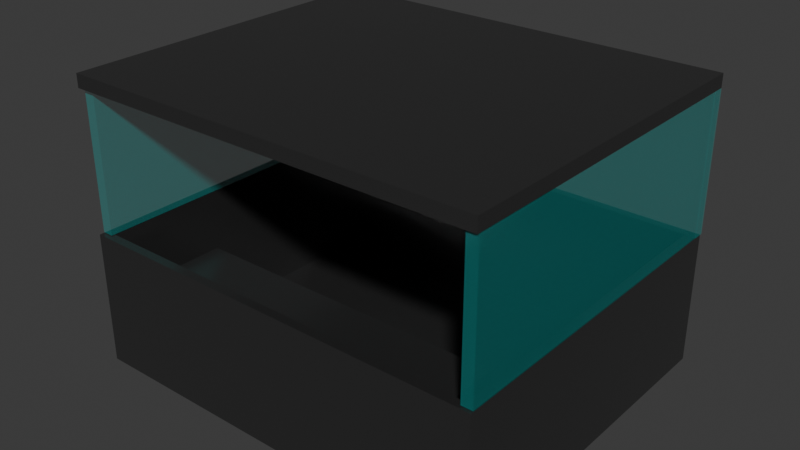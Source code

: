 # Source: booth.blend  (saved by Blender 4.0.36; exported with 4.5.12 LTS)
import bpy
from mathutils import Matrix  # noqa: F401  (used for matrix-valued properties, if any)

bpy.ops.wm.read_factory_settings(use_empty=True)
scene = bpy.context.scene
scene.name = 'Scene'

# ---- collections
col_collection = bpy.data.collections.new('Collection'); scene.collection.children.link(col_collection)

# ---- materials (node trees are filled in below, after node groups)
mat_metal = bpy.data.materials.new('Metal')
mat_metal.use_transparent_shadow = False
mat_glass_001 = bpy.data.materials.new('Glass.001')
mat_glass_001.use_transparent_shadow = False

# ---- material node trees
mat_metal.use_nodes = True; mat_metal.node_tree.nodes.clear()
_N = mat_metal.node_tree.nodes; _L = mat_metal.node_tree.links
n0 = _N.new('ShaderNodeBsdfPrincipled'); n0.name = 'Principled BSDF'; n0.location = (10, 300)
n0.inputs[0].default_value = (0.1393, 0.1393, 0.1393, 1.0)
n0.inputs[1].default_value = 0.8443
n0.inputs[2].default_value = 0.2036
n0.inputs[3].default_value = 1.45
n1 = _N.new('ShaderNodeOutputMaterial'); n1.name = 'Material Output'; n1.location = (300, 300)
_L.new(n0.outputs[0], n1.inputs[0])
n1.is_active_output = True
mat_glass_001.use_nodes = True; mat_glass_001.node_tree.nodes.clear()
_N = mat_glass_001.node_tree.nodes; _L = mat_glass_001.node_tree.links
n0 = _N.new('ShaderNodeBsdfPrincipled'); n0.name = 'Principled BSDF'; n0.location = (10, 300)
n0.inputs[0].default_value = (0.008888, 0.8, 0.7613, 1.0)
n0.inputs[3].default_value = 1.45
n0.inputs[4].default_value = 0.1617
n1 = _N.new('ShaderNodeOutputMaterial'); n1.name = 'Material Output'; n1.location = (300, 300)
_L.new(n0.outputs[0], n1.inputs[0])
n1.is_active_output = True

# ---- world
world_world = bpy.data.worlds.new('World'); scene.world = world_world
world_world.use_nodes = True; world_world.node_tree.nodes.clear()
_N = world_world.node_tree.nodes; _L = world_world.node_tree.links
n0 = _N.new('ShaderNodeOutputWorld'); n0.name = 'World Output'; n0.location = (300, 300)
n1 = _N.new('ShaderNodeBackground'); n1.name = 'Background'; n1.location = (10, 300)
n1.inputs[0].default_value = (0.05088, 0.05088, 0.05088, 1.0)
_L.new(n1.outputs[0], n0.inputs[0])
n0.is_active_output = True
world_world.color = (0.05088, 0.05088, 0.05088)
world_world.use_sun_shadow = False
world_world.sun_shadow_jitter_overblur = 0.0

# ---- meshes
me_plane = bpy.data.meshes.new('Plane')
me_plane.from_pydata([(-1.0, -1.0, 0.0), (1.0, -1.0, 0.0), (-1.0, 1.0, 0.0), (1.0, 1.0, 0.0), (-0.9493, 0.9493, 0.0), (-0.9493, -0.9493, 0.0), (0.9493, -0.9493, 0.0), (0.9493, 0.9493, 0.0), (-0.9493, 0.9493, 1.441), (-0.9493, -0.9493, 1.441), (0.9493, -0.9493, 1.441), (0.9493, 0.9493, 1.441), (-1.0, 1.0, 1.441), (-1.0, -1.0, 1.441), (1.0, -1.0, 1.441), (1.0, 1.0, 1.441)], [], [(5, 6, 7, 4), (6, 5, 9, 10), (4, 7, 11, 8), (0, 1, 14, 13), (3, 2, 12, 15), (9, 8, 12, 13), (10, 9, 13, 14), (11, 10, 14, 15), (8, 11, 15, 12), (1, 3, 15, 14), (2, 0, 13, 12), (7, 6, 10, 11), (5, 4, 8, 9)])
_uv = me_plane.uv_layers.new(name='UVMap')
_uv.uv.foreach_set('vector', [0.02534, 0.02534, 0.9747, 0.02534, 0.9747, 0.9747, 0.02534, 0.9747, 0.9747, 0.02534, 0.02534, 0.02534, 0.02534, 0.02534, 0.9747, 0.02534, 0.02534, 0.9747, 0.9747, 0.9747, 0.9747, 0.9747, 0.02534, 0.9747, 0.0, 0.0, 0.0, 0.0, 0.0, 0.0, 0.0, 0.0, 0.0, 0.0, 0.0, 0.0, 0.0, 0.0, 0.0, 0.0, 0.02534, 0.02534, 0.02534, 0.9747, 0.0, 1.0, 0.0, 0.0, 0.9747, 0.02534, 0.02534, 0.02534, 0.0, 0.0, 1.0, 0.0, 0.9747, 0.9747, 0.9747, 0.02534, 1.0, 0.0, 1.0, 1.0, 0.02534, 0.9747, 0.9747, 0.9747, 1.0, 1.0, 0.0, 1.0, 0.0, 0.0, 0.0, 0.0, 0.0, 0.0, 0.0, 0.0, 0.0, 0.0, 0.0, 0.0, 0.0, 0.0, 0.0, 0.0, 0.9747, 0.9747, 0.9747, 0.02534, 0.9747, 0.02534, 0.9747, 0.9747, 0.02534, 0.02534, 0.02534, 0.9747, 0.02534, 0.9747, 0.02534, 0.02534])
me_plane.materials.append(mat_metal)
me_plane.update()
me_cube_002 = bpy.data.meshes.new('Cube.002')
me_cube_002.from_pydata([(-1.0, -1.0, -1.0), (-1.0, -1.0, 1.0), (-1.0, 1.0, -1.0), (-1.0, 1.0, 1.0), (1.0, -1.0, -1.0), (1.0, -1.0, 1.0), (1.0, 1.0, -1.0), (1.0, 1.0, 1.0)], [], [(0, 1, 3, 2), (2, 3, 7, 6), (6, 7, 5, 4), (4, 5, 1, 0), (2, 6, 4, 0), (7, 3, 1, 5)])
_uv = me_cube_002.uv_layers.new(name='UVMap')
_uv.uv.foreach_set('vector', [0.375, 0.0, 0.625, 0.0, 0.625, 0.25, 0.375, 0.25, 0.375, 0.25, 0.625, 0.25, 0.625, 0.5, 0.375, 0.5, 0.375, 0.5, 0.625, 0.5, 0.625, 0.75, 0.375, 0.75, 0.375, 0.75, 0.625, 0.75, 0.625, 1.0, 0.375, 1.0, 0.125, 0.5, 0.375, 0.5, 0.375, 0.75, 0.125, 0.75, 0.625, 0.5, 0.875, 0.5, 0.875, 0.75, 0.625, 0.75])
me_cube_002.materials.append(mat_glass_001)
me_cube_002.update()
me_cube_003 = bpy.data.meshes.new('Cube.003')
me_cube_003.from_pydata([(-1.0, -1.0, -1.0), (-1.0, -1.0, 1.0), (-1.0, 1.0, -1.0), (-1.0, 1.0, 1.0), (1.0, -1.0, -1.0), (1.0, -1.0, 1.0), (1.0, 1.0, -1.0), (1.0, 1.0, 1.0)], [], [(0, 1, 3, 2), (2, 3, 7, 6), (6, 7, 5, 4), (4, 5, 1, 0), (2, 6, 4, 0), (7, 3, 1, 5)])
_uv = me_cube_003.uv_layers.new(name='UVMap')
_uv.uv.foreach_set('vector', [0.375, 0.0, 0.625, 0.0, 0.625, 0.25, 0.375, 0.25, 0.375, 0.25, 0.625, 0.25, 0.625, 0.5, 0.375, 0.5, 0.375, 0.5, 0.625, 0.5, 0.625, 0.75, 0.375, 0.75, 0.375, 0.75, 0.625, 0.75, 0.625, 1.0, 0.375, 1.0, 0.125, 0.5, 0.375, 0.5, 0.375, 0.75, 0.125, 0.75, 0.625, 0.5, 0.875, 0.5, 0.875, 0.75, 0.625, 0.75])
me_cube_003.materials.append(mat_glass_001)
me_cube_003.update()
me_cube_005 = bpy.data.meshes.new('Cube.005')
me_cube_005.from_pydata([(-1.0, -1.0, -1.0), (-1.0, -1.0, 1.0), (-1.0, 1.0, -1.0), (-1.0, 1.0, 1.0), (1.0, -1.0, -1.0), (1.0, -1.0, 1.0), (1.0, 1.0, -1.0), (1.0, 1.0, 1.0)], [], [(0, 1, 3, 2), (2, 3, 7, 6), (6, 7, 5, 4), (4, 5, 1, 0), (2, 6, 4, 0), (7, 3, 1, 5)])
_uv = me_cube_005.uv_layers.new(name='UVMap')
_uv.uv.foreach_set('vector', [0.375, 0.0, 0.625, 0.0, 0.625, 0.25, 0.375, 0.25, 0.375, 0.25, 0.625, 0.25, 0.625, 0.5, 0.375, 0.5, 0.375, 0.5, 0.625, 0.5, 0.625, 0.75, 0.375, 0.75, 0.375, 0.75, 0.625, 0.75, 0.625, 1.0, 0.375, 1.0, 0.125, 0.5, 0.375, 0.5, 0.375, 0.75, 0.125, 0.75, 0.625, 0.5, 0.875, 0.5, 0.875, 0.75, 0.625, 0.75])
me_cube_005.materials.append(mat_glass_001)
me_cube_005.update()
me_cube_006 = bpy.data.meshes.new('Cube.006')
me_cube_006.from_pydata([(-1.0, -1.0, -1.0), (-1.0, -1.0, 1.0), (-1.0, 1.0, -1.0), (-1.0, 1.0, 1.0), (1.0, -1.0, -1.0), (1.0, -1.0, 1.0), (1.0, 1.0, -1.0), (1.0, 1.0, 1.0)], [], [(0, 1, 3, 2), (2, 3, 7, 6), (6, 7, 5, 4), (4, 5, 1, 0), (2, 6, 4, 0), (7, 3, 1, 5)])
_uv = me_cube_006.uv_layers.new(name='UVMap')
_uv.uv.foreach_set('vector', [0.375, 0.0, 0.625, 0.0, 0.625, 0.25, 0.375, 0.25, 0.375, 0.25, 0.625, 0.25, 0.625, 0.5, 0.375, 0.5, 0.375, 0.5, 0.625, 0.5, 0.625, 0.75, 0.375, 0.75, 0.375, 0.75, 0.625, 0.75, 0.625, 1.0, 0.375, 1.0, 0.125, 0.5, 0.375, 0.5, 0.375, 0.75, 0.125, 0.75, 0.625, 0.5, 0.875, 0.5, 0.875, 0.75, 0.625, 0.75])
me_cube_006.materials.append(mat_metal)
me_cube_006.update()
me_cube_007 = bpy.data.meshes.new('Cube.007')
me_cube_007.from_pydata([(-1.0, -1.0, -1.0), (-1.0, -1.0, 1.0), (-1.0, 1.0, -1.0), (-1.0, 1.0, 1.0), (1.0, -1.0, -1.0), (1.0, -1.0, 1.0), (1.0, 1.0, -1.0), (1.0, 1.0, 1.0)], [], [(0, 1, 3, 2), (2, 3, 7, 6), (6, 7, 5, 4), (4, 5, 1, 0), (2, 6, 4, 0), (7, 3, 1, 5)])
_uv = me_cube_007.uv_layers.new(name='UVMap')
_uv.uv.foreach_set('vector', [0.375, 0.0, 0.625, 0.0, 0.625, 0.25, 0.375, 0.25, 0.375, 0.25, 0.625, 0.25, 0.625, 0.5, 0.375, 0.5, 0.375, 0.5, 0.625, 0.5, 0.625, 0.75, 0.375, 0.75, 0.375, 0.75, 0.625, 0.75, 0.625, 1.0, 0.375, 1.0, 0.125, 0.5, 0.375, 0.5, 0.375, 0.75, 0.125, 0.75, 0.625, 0.5, 0.875, 0.5, 0.875, 0.75, 0.625, 0.75])
me_cube_007.materials.append(mat_metal)
me_cube_007.update()

# ---- objects
ob_plane = bpy.data.objects.new('Plane', me_plane)
ob_cube = bpy.data.objects.new('Cube', me_cube_002)
ob_cube_001 = bpy.data.objects.new('Cube.001', me_cube_003)
ob_cube_003 = bpy.data.objects.new('Cube.003', me_cube_005)
ob_cube_004 = bpy.data.objects.new('Cube.004', me_cube_006)
ob_cube_005 = bpy.data.objects.new('Cube.005', me_cube_007)

# ---- transforms, parenting, visibility, modifiers, constraints
ob_plane.location = (0.0, 0.0, 0.0)
ob_plane.scale = (1.5, 1.25, 0.6694)
ob_cube.location = (0.01268, 1.216, 1.469)
ob_cube.scale = (1.493, -0.04, 0.5)
ob_cube_001.location = (1.462, 0.007554, 1.469)
ob_cube_001.scale = (-0.04, -1.24, 0.5)
ob_cube_003.location = (-1.46, 0.0102, 1.469)
ob_cube_003.scale = (-0.04, 1.225, 0.5)
ob_cube_004.location = (0.0, 0.0, 2.021)
ob_cube_004.scale = (1.505, 1.255, -0.04806)
ob_cube_005.location = (0.0, -0.8782, 0.6601)
ob_cube_005.scale = (1.15, 0.3044, -0.04806)

# ---- collection membership
col_collection.objects.link(ob_plane)
col_collection.objects.link(ob_cube)
col_collection.objects.link(ob_cube_001)
col_collection.objects.link(ob_cube_003)
col_collection.objects.link(ob_cube_004)
col_collection.objects.link(ob_cube_005)

# ---- scene / render settings (as saved in the file)
scene.frame_start = 1; scene.frame_end = 250; scene.frame_set(1)
scene.render.engine = 'BLENDER_EEVEE_NEXT'
scene.cycles.sampling_pattern = 'TABULATED_SOBOL'
bpy.context.view_layer.update()

# ---- added for rendering (the .blend has no active camera and no usable light): camera, sun
cam_auto = bpy.data.cameras.new('AutoCamera')
cam_auto.lens = 50.0
cam_auto.sensor_width = 36.0
cam_auto.clip_end = 1000.0
ob_auto_camera = bpy.data.objects.new('AutoCamera', cam_auto)
scene.collection.objects.link(ob_auto_camera)
ob_auto_camera.location = (4.10194, -4.9216, 4.31605)
ob_auto_camera.rotation_euler = (1.09748, -7.21219e-08, 0.694738)
scene.camera = ob_auto_camera
light_auto_sun = bpy.data.lights.new('AutoSun', 'SUN')
light_auto_sun.energy = 3.0
light_auto_sun.angle = 0.0523599
ob_auto_sun = bpy.data.objects.new('AutoSun', light_auto_sun)
scene.collection.objects.link(ob_auto_sun)
ob_auto_sun.rotation_euler = (0.872665, 0.174533, 0.523599)
bpy.context.view_layer.update()
